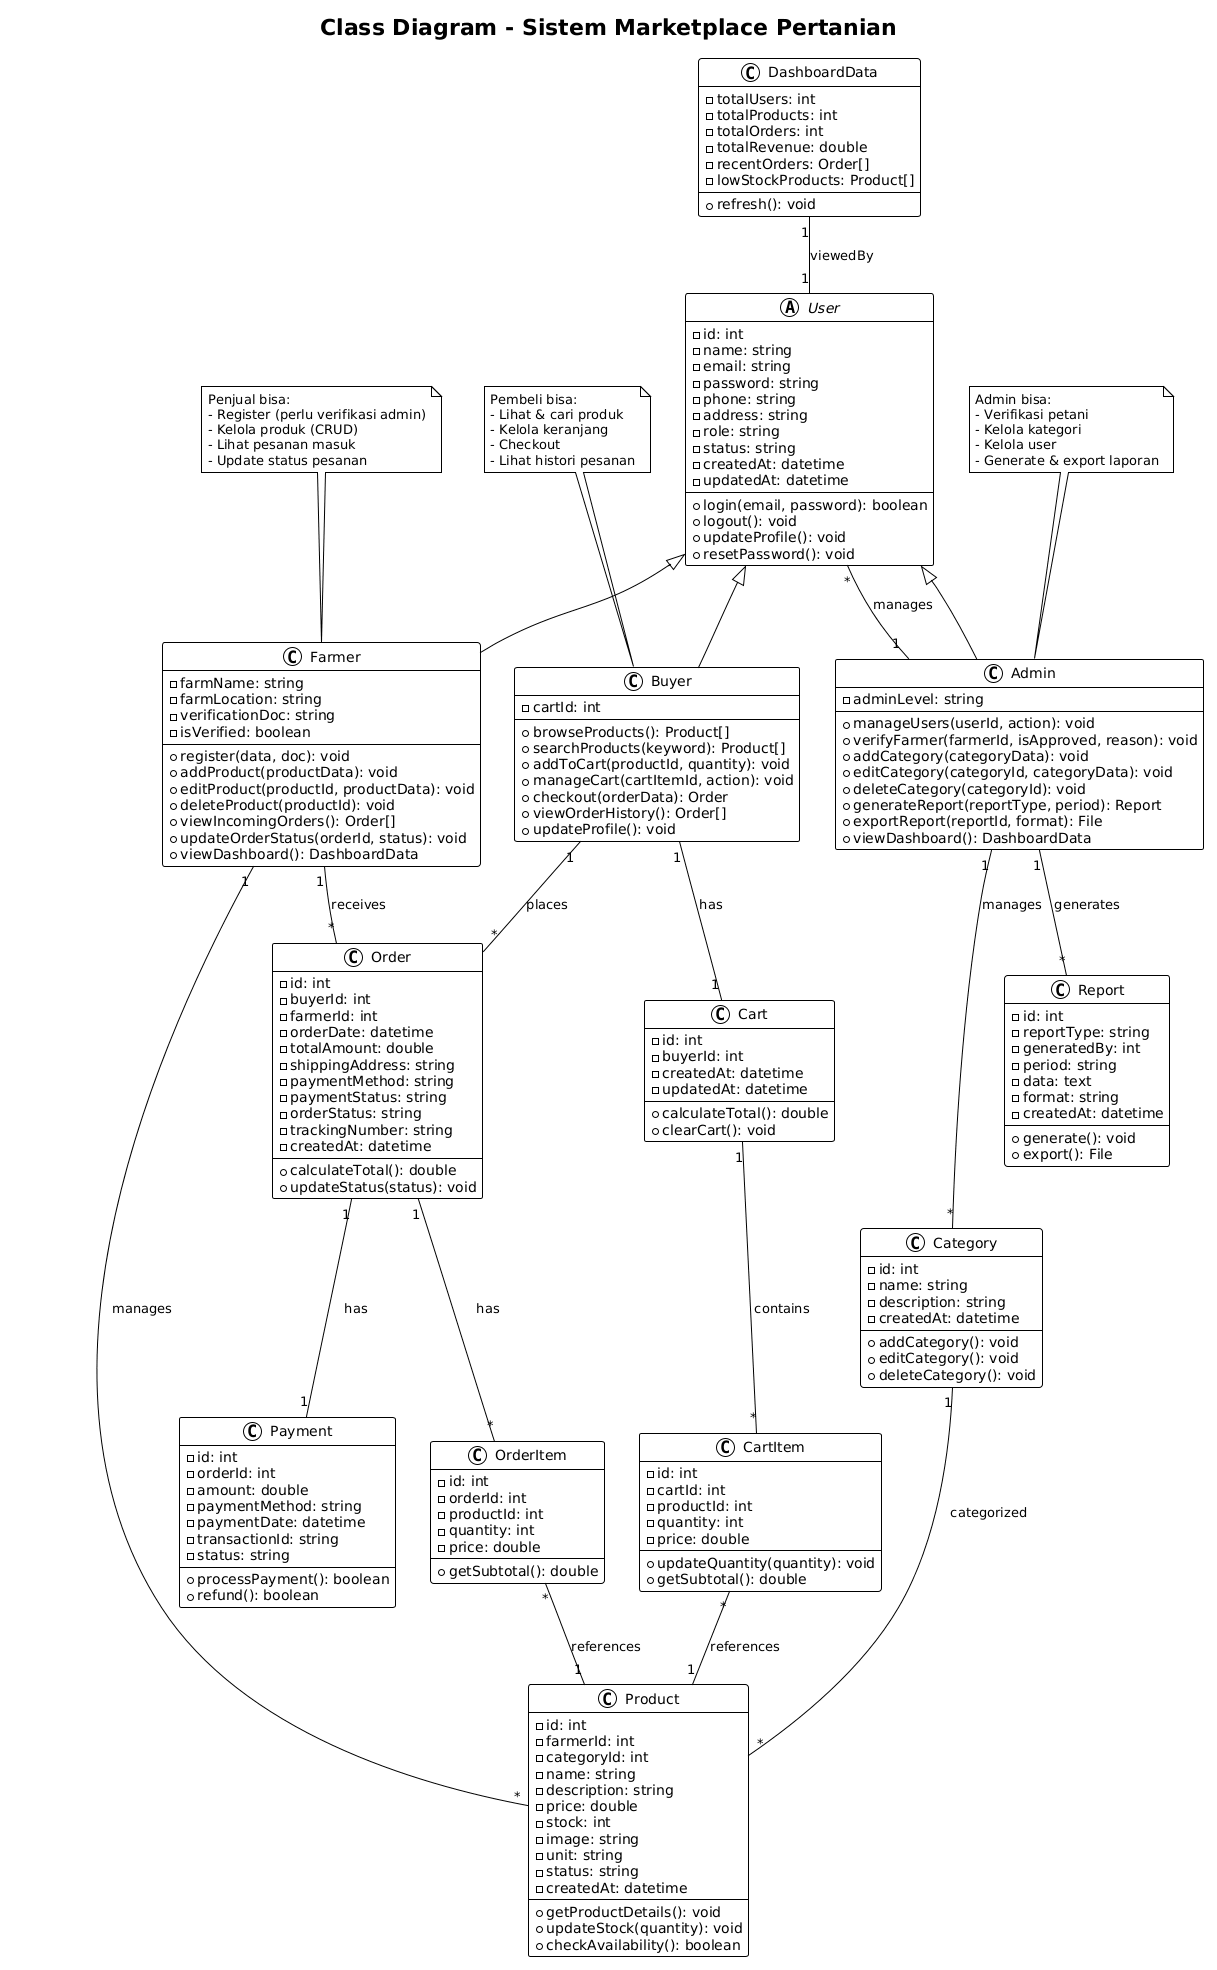

The diagram above was rendered by PlantUML. Its source (embedded in the PNG):
@startuml
!theme plain
title Class Diagram - Sistem Marketplace Pertanian

' ============================================
' ENTITAS UTAMA (ABSTRACT)
' ============================================
abstract class User {
  - id: int
  - name: string
  - email: string
  - password: string
  - phone: string
  - address: string
  - role: string
  - status: string
  - createdAt: datetime
  - updatedAt: datetime
  + login(email, password): boolean
  + logout(): void
  + updateProfile(): void
  + resetPassword(): void
}

' ============================================
' PEMBELI (BUYER)
' ============================================
class Buyer {
  - cartId: int
  + browseProducts(): Product[]
  + searchProducts(keyword): Product[]
  + addToCart(productId, quantity): void
  + manageCart(cartItemId, action): void
  + checkout(orderData): Order
  + viewOrderHistory(): Order[]
  + updateProfile(): void
}

' ============================================
' PENJUAL (FARMER)
' ============================================
class Farmer {
  - farmName: string
  - farmLocation: string
  - verificationDoc: string
  - isVerified: boolean
  + register(data, doc): void
  + addProduct(productData): void
  + editProduct(productId, productData): void
  + deleteProduct(productId): void
  + viewIncomingOrders(): Order[]
  + updateOrderStatus(orderId, status): void
  + viewDashboard(): DashboardData
}

' ============================================
' ADMIN
' ============================================
class Admin {
  - adminLevel: string
  + manageUsers(userId, action): void
  + verifyFarmer(farmerId, isApproved, reason): void
  + addCategory(categoryData): void
  + editCategory(categoryId, categoryData): void
  + deleteCategory(categoryId): void
  + generateReport(reportType, period): Report
  + exportReport(reportId, format): File
  + viewDashboard(): DashboardData
}

' ============================================
' KATEGORI PRODUK
' ============================================
class Category {
  - id: int
  - name: string
  - description: string
  - createdAt: datetime
  + addCategory(): void
  + editCategory(): void
  + deleteCategory(): void
}

' ============================================
' PRODUK
' ============================================
class Product {
  - id: int
  - farmerId: int
  - categoryId: int
  - name: string
  - description: string
  - price: double
  - stock: int
  - image: string
  - unit: string
  - status: string
  - createdAt: datetime
  + getProductDetails(): void
  + updateStock(quantity): void
  + checkAvailability(): boolean
}

' ============================================
' KERANJANG
' ============================================
class Cart {
  - id: int
  - buyerId: int
  - createdAt: datetime
  - updatedAt: datetime
  + calculateTotal(): double
  + clearCart(): void
}

' ============================================
' ITEM KERANJANG
' ============================================
class CartItem {
  - id: int
  - cartId: int
  - productId: int
  - quantity: int
  - price: double
  + updateQuantity(quantity): void
  + getSubtotal(): double
}

' ============================================
' PESANAN
' ============================================
class Order {
  - id: int
  - buyerId: int
  - farmerId: int
  - orderDate: datetime
  - totalAmount: double
  - shippingAddress: string
  - paymentMethod: string
  - paymentStatus: string
  - orderStatus: string
  - trackingNumber: string
  - createdAt: datetime
  + calculateTotal(): double
  + updateStatus(status): void
}

' ============================================
' ITEM PESANAN
' ============================================
class OrderItem {
  - id: int
  - orderId: int
  - productId: int
  - quantity: int
  - price: double
  + getSubtotal(): double
}

' ============================================
' PEMBAYARAN
' ============================================
class Payment {
  - id: int
  - orderId: int
  - amount: double
  - paymentMethod: string
  - paymentDate: datetime
  - transactionId: string
  - status: string
  + processPayment(): boolean
  + refund(): boolean
}

' ============================================
' LAPORAN
' ============================================
class Report {
  - id: int
  - reportType: string
  - generatedBy: int
  - period: string
  - data: text
  - format: string
  - createdAt: datetime
  + generate(): void
  + export(): File
}

' ============================================
' DASHBOARD
' ============================================
class DashboardData {
  - totalUsers: int
  - totalProducts: int
  - totalOrders: int
  - totalRevenue: double
  - recentOrders: Order[]
  - lowStockProducts: Product[]
  + refresh(): void
}

' ============================================
' RELASI / ASOSIASI
' ============================================
User <|-- Buyer
User <|-- Farmer
User <|-- Admin

Buyer "1" -- "1" Cart : has
Cart "1" -- "*" CartItem : contains
CartItem "*" -- "1" Product : references

Buyer "1" -- "*" Order : places
Farmer "1" -- "*" Order : receives
Order "1" -- "*" OrderItem : has
OrderItem "*" -- "1" Product : references
Order "1" -- "1" Payment : has

Farmer "1" -- "*" Product : manages
Category "1" -- "*" Product : categorized

Admin "1" -- "*" Report : generates
Admin "1" -- "*" Category : manages
Admin "1" -- "*" User : manages

DashboardData "1" -- "1" User : viewedBy

' ============================================
' NOTES / KETERANGAN
' ============================================
note top of Buyer : Pembeli bisa:\n- Lihat & cari produk\n- Kelola keranjang\n- Checkout\n- Lihat histori pesanan

note top of Farmer : Penjual bisa:\n- Register (perlu verifikasi admin)\n- Kelola produk (CRUD)\n- Lihat pesanan masuk\n- Update status pesanan

note top of Admin : Admin bisa:\n- Verifikasi petani\n- Kelola kategori\n- Kelola user\n- Generate & export laporan
@enduml